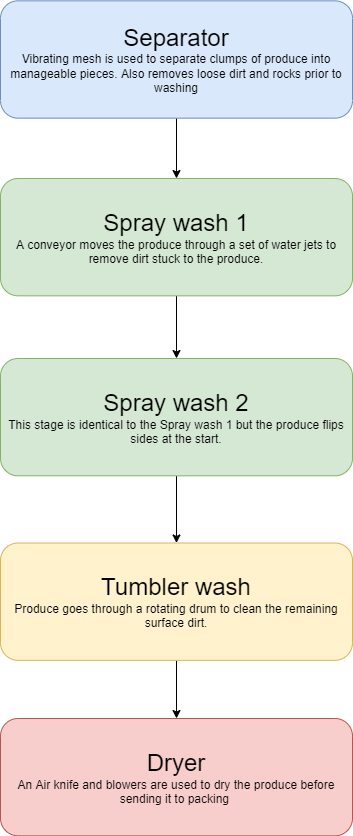

The diagram above was exported from draw.io. Its source (the exported page's mxGraphModel, read from the mxfile embedded in the PNG):
<mxGraphModel dx="1038" dy="579" grid="1" gridSize="10" guides="1" tooltips="1" connect="1" arrows="1" fold="1" page="1" pageScale="1" pageWidth="827" pageHeight="1169" math="0" shadow="0">
  <root>
    <mxCell id="WIyWlLk6GJQsqaUBKTNV-0" />
    <mxCell id="WIyWlLk6GJQsqaUBKTNV-1" parent="WIyWlLk6GJQsqaUBKTNV-0" />
    <mxCell id="ynV-18eb7RuGaFVFOx5l-7" value="" style="edgeStyle=orthogonalEdgeStyle;rounded=0;orthogonalLoop=1;jettySize=auto;html=1;fontSize=12;" parent="WIyWlLk6GJQsqaUBKTNV-1" source="WIyWlLk6GJQsqaUBKTNV-3" target="ynV-18eb7RuGaFVFOx5l-4" edge="1">
      <mxGeometry relative="1" as="geometry" />
    </mxCell>
    <mxCell id="WIyWlLk6GJQsqaUBKTNV-3" value="&lt;font style=&quot;font-size: 24px&quot;&gt;Separator&lt;/font&gt;&lt;br&gt;&lt;font style=&quot;font-size: 12px&quot;&gt;Vibrating mesh is used to separate clumps of produce into manageable pieces. Also removes loose dirt and rocks prior to washing&lt;/font&gt;" style="rounded=1;whiteSpace=wrap;html=1;fontSize=12;glass=0;strokeWidth=1;shadow=0;fillColor=#dae8fc;strokeColor=#6c8ebf;" parent="WIyWlLk6GJQsqaUBKTNV-1" vertex="1">
      <mxGeometry x="238" y="42.33" width="352" height="117.33" as="geometry" />
    </mxCell>
    <mxCell id="ynV-18eb7RuGaFVFOx5l-8" value="" style="edgeStyle=orthogonalEdgeStyle;rounded=0;orthogonalLoop=1;jettySize=auto;html=1;fontSize=12;" parent="WIyWlLk6GJQsqaUBKTNV-1" source="ynV-18eb7RuGaFVFOx5l-4" target="ynV-18eb7RuGaFVFOx5l-5" edge="1">
      <mxGeometry relative="1" as="geometry" />
    </mxCell>
    <mxCell id="ynV-18eb7RuGaFVFOx5l-4" value="&lt;font style=&quot;font-size: 24px&quot;&gt;Spray wash 1&lt;br&gt;&lt;/font&gt;A conveyor moves the produce through a set of water jets to remove dirt stuck to the produce." style="rounded=1;whiteSpace=wrap;html=1;fontSize=12;glass=0;strokeWidth=1;shadow=0;fillColor=#d5e8d4;strokeColor=#82b366;" parent="WIyWlLk6GJQsqaUBKTNV-1" vertex="1">
      <mxGeometry x="238" y="220" width="352" height="117.33" as="geometry" />
    </mxCell>
    <mxCell id="ynV-18eb7RuGaFVFOx5l-9" value="" style="edgeStyle=orthogonalEdgeStyle;rounded=0;orthogonalLoop=1;jettySize=auto;html=1;fontSize=12;" parent="WIyWlLk6GJQsqaUBKTNV-1" source="ynV-18eb7RuGaFVFOx5l-5" target="ynV-18eb7RuGaFVFOx5l-6" edge="1">
      <mxGeometry relative="1" as="geometry" />
    </mxCell>
    <mxCell id="ynV-18eb7RuGaFVFOx5l-5" value="&lt;font style=&quot;font-size: 24px&quot;&gt;Spray wash 2&lt;br&gt;&lt;/font&gt;This stage is identical to the Spray wash 1 but the produce flips sides at the start." style="rounded=1;whiteSpace=wrap;html=1;fontSize=12;glass=0;strokeWidth=1;shadow=0;fillColor=#d5e8d4;strokeColor=#82b366;" parent="WIyWlLk6GJQsqaUBKTNV-1" vertex="1">
      <mxGeometry x="238" y="400" width="352" height="117.33" as="geometry" />
    </mxCell>
    <mxCell id="ynV-18eb7RuGaFVFOx5l-11" value="" style="edgeStyle=orthogonalEdgeStyle;rounded=0;orthogonalLoop=1;jettySize=auto;html=1;fontSize=12;" parent="WIyWlLk6GJQsqaUBKTNV-1" source="ynV-18eb7RuGaFVFOx5l-6" target="ynV-18eb7RuGaFVFOx5l-10" edge="1">
      <mxGeometry relative="1" as="geometry" />
    </mxCell>
    <mxCell id="ynV-18eb7RuGaFVFOx5l-6" value="&lt;font style=&quot;font-size: 24px&quot;&gt;Tumbler wash&lt;br&gt;&lt;/font&gt;Produce goes through a rotating drum to clean the remaining surface dirt." style="rounded=1;whiteSpace=wrap;html=1;fontSize=12;glass=0;strokeWidth=1;shadow=0;fillColor=#fff2cc;strokeColor=#d6b656;" parent="WIyWlLk6GJQsqaUBKTNV-1" vertex="1">
      <mxGeometry x="238" y="584.5" width="352" height="117.33" as="geometry" />
    </mxCell>
    <mxCell id="ynV-18eb7RuGaFVFOx5l-10" value="&lt;font style=&quot;font-size: 24px&quot;&gt;Dryer&lt;br&gt;&lt;/font&gt;An Air knife and blowers are used to dry the produce before sending it to packing&amp;nbsp;" style="rounded=1;whiteSpace=wrap;html=1;fontSize=12;glass=0;strokeWidth=1;shadow=0;fillColor=#f8cecc;strokeColor=#b85450;" parent="WIyWlLk6GJQsqaUBKTNV-1" vertex="1">
      <mxGeometry x="238" y="760" width="352" height="117.33" as="geometry" />
    </mxCell>
  </root>
</mxGraphModel>